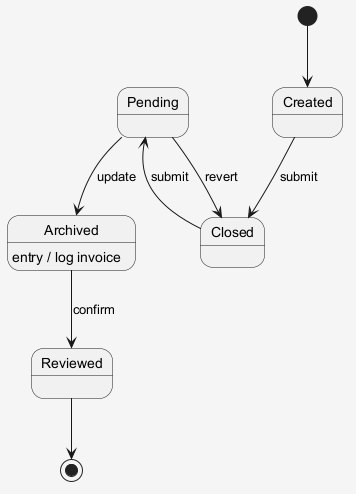

The diagram above was rendered by PlantUML. Its source (embedded in the PNG):
@startuml
skinparam shadowing false
skinparam backgroundColor #F5F5F5
[*] --> Created
Created --> Closed : submit
Closed --> Pending : submit
Pending --> Archived : update
Archived --> Reviewed : confirm
Archived : entry / log invoice
Pending --> Closed : revert
Reviewed --> [*]
@enduml